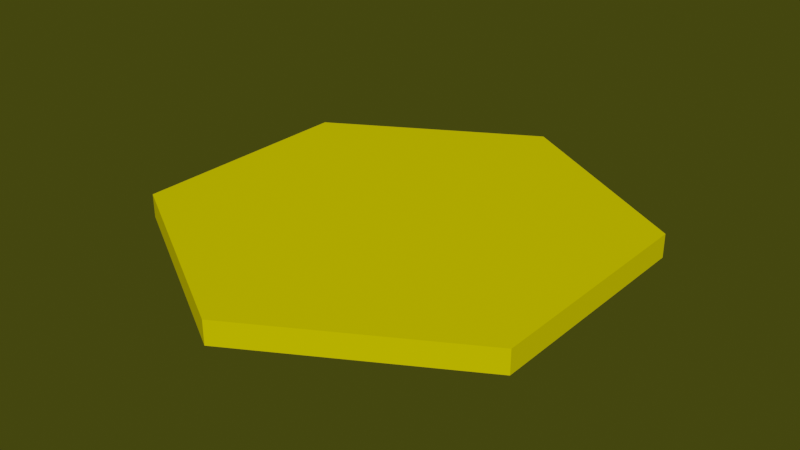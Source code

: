 # Source: honeycomb_hint.blend  (saved by Blender 3.4.6; exported with 4.5.12 LTS)
import bpy
from mathutils import Matrix  # noqa: F401  (used for matrix-valued properties, if any)

bpy.ops.wm.read_factory_settings(use_empty=True)
scene = bpy.context.scene
scene.name = 'Scene'

# ---- collections
col_collection = bpy.data.collections.new('Collection'); scene.collection.children.link(col_collection)

# ---- materials (node trees are filled in below, after node groups)
mat_glow = bpy.data.materials.new('glow')
mat_glow.alpha_threshold = 0.0
mat_glow.use_transparent_shadow = False
mat_glow.diffuse_color = (0.7214, 0.6214, 0.0, 1.0)
mat_glow.roughness = 1.0
mat_glow.specular_intensity = 0.0
mat_glow.metallic = 0.6103
mat_glow.line_color = (0.0, 0.0, 0.0, 1.0)

# ---- material node trees

# ---- world
world_world = bpy.data.worlds.new('World'); scene.world = world_world
world_world.color = (0.04821, 0.05087, 0.004659)
world_world.use_sun_shadow = False
world_world.sun_shadow_jitter_overblur = 0.0

# ---- meshes
me_cylinder_001 = bpy.data.meshes.new('Cylinder.001')
me_cylinder_001.from_pydata([(0.0, 1.0, -1.0), (0.0, 1.0, 1.0), (0.866, 0.5, -1.0), (0.866, 0.5, 1.0), (0.866, -0.5, -1.0), (0.866, -0.5, 1.0), (0.0, -1.0, -1.0), (0.0, -1.0, 1.0), (-0.866, -0.5, -1.0), (-0.866, -0.5, 1.0), (-0.866, 0.5, -1.0), (-0.866, 0.5, 1.0)], [], [(0, 1, 3, 2), (2, 3, 5, 4), (4, 5, 7, 6), (6, 7, 9, 8), (3, 1, 11, 9, 7, 5), (8, 9, 11, 10), (10, 11, 1, 0), (0, 2, 4, 6, 8, 10)])
_uv = me_cylinder_001.uv_layers.new(name='UVMap')
_uv.uv.foreach_set('vector', [1.0, 0.5, 1.0, 1.0, 0.8333, 1.0, 0.8333, 0.5, 0.8333, 0.5, 0.8333, 1.0, 0.6667, 1.0, 0.6667, 0.5, 0.6667, 0.5, 0.6667, 1.0, 0.5, 1.0, 0.5, 0.5, 0.5, 0.5, 0.5, 1.0, 0.3333, 1.0, 0.3333, 0.5, 0.4578, 0.37, 0.25, 0.49, 0.04215, 0.37, 0.04215, 0.13, 0.25, 0.01, 0.4578, 0.13, 0.3333, 0.5, 0.3333, 1.0, 0.1667, 1.0, 0.1667, 0.5, 0.1667, 0.5, 0.1667, 1.0, -8.941e-08, 1.0, -8.941e-08, 0.5, 0.75, 0.49, 0.9578, 0.37, 0.9578, 0.13, 0.75, 0.01, 0.5422, 0.13, 0.5422, 0.37])
me_cylinder_001.materials.append(mat_glow)
me_cylinder_001.update()

# ---- objects
ob_hexfloor_001 = bpy.data.objects.new('HexFloor.001', me_cylinder_001)

# ---- transforms, parenting, visibility, modifiers, constraints
ob_hexfloor_001.location = (0.0, 0.0, 0.0)
ob_hexfloor_001.scale = (0.5, 0.5, 0.025)

# ---- collection membership
col_collection.objects.link(ob_hexfloor_001)

# ---- scene / render settings (as saved in the file)
scene.frame_start = 1; scene.frame_end = 250; scene.frame_set(1)
scene.render.engine = 'BLENDER_EEVEE_NEXT'
scene.cycles.sampling_pattern = 'TABULATED_SOBOL'
scene.cycles.use_light_tree = False
scene.view_settings.view_transform = 'Filmic'
bpy.context.view_layer.update()

# ---- added for rendering (the .blend has no active camera and no usable light): camera, sun
cam_auto = bpy.data.cameras.new('AutoCamera')
cam_auto.lens = 50.0
cam_auto.sensor_width = 36.0
cam_auto.clip_end = 1000.0
ob_auto_camera = bpy.data.objects.new('AutoCamera', cam_auto)
scene.collection.objects.link(ob_auto_camera)
ob_auto_camera.location = (1.22483, -1.4698, 0.979865)
ob_auto_camera.rotation_euler = (1.09748, -7.21219e-08, 0.694738)
scene.camera = ob_auto_camera
light_auto_sun = bpy.data.lights.new('AutoSun', 'SUN')
light_auto_sun.energy = 3.0
light_auto_sun.angle = 0.0523599
ob_auto_sun = bpy.data.objects.new('AutoSun', light_auto_sun)
scene.collection.objects.link(ob_auto_sun)
ob_auto_sun.rotation_euler = (0.872665, 0.174533, 0.523599)
bpy.context.view_layer.update()

